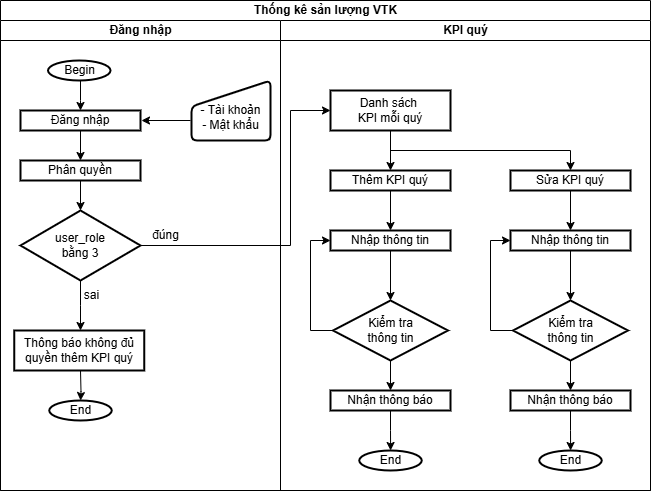

The diagram above was exported from draw.io. Its source (the exported page's mxGraphModel, read from the mxfile embedded in the PNG):
<mxGraphModel dx="1042" dy="543" grid="1" gridSize="10" guides="1" tooltips="1" connect="1" arrows="1" fold="1" page="1" pageScale="1" pageWidth="827" pageHeight="1169" math="0" shadow="0">
  <root>
    <mxCell id="0" />
    <mxCell id="1" parent="0" />
    <mxCell id="SCggi882Kuyaoy7PggEz-1" value="Thống kê sản lượng VTK" style="swimlane;childLayout=stackLayout;resizeParent=1;resizeParentMax=0;startSize=20;html=1;" parent="1" vertex="1">
      <mxGeometry x="90" y="30" width="650" height="490" as="geometry" />
    </mxCell>
    <mxCell id="SCggi882Kuyaoy7PggEz-2" value="Đăng nhập" style="swimlane;startSize=20;html=1;" parent="SCggi882Kuyaoy7PggEz-1" vertex="1">
      <mxGeometry y="20" width="280" height="470" as="geometry" />
    </mxCell>
    <mxCell id="SCggi882Kuyaoy7PggEz-3" value="" style="edgeStyle=orthogonalEdgeStyle;rounded=0;orthogonalLoop=1;jettySize=auto;html=1;" parent="SCggi882Kuyaoy7PggEz-2" source="SCggi882Kuyaoy7PggEz-4" target="SCggi882Kuyaoy7PggEz-6" edge="1">
      <mxGeometry relative="1" as="geometry">
        <Array as="points">
          <mxPoint x="80" y="80" />
          <mxPoint x="80" y="80" />
        </Array>
      </mxGeometry>
    </mxCell>
    <mxCell id="SCggi882Kuyaoy7PggEz-4" value="Begin" style="strokeWidth=2;html=1;shape=mxgraph.flowchart.start_1;whiteSpace=wrap;" parent="SCggi882Kuyaoy7PggEz-2" vertex="1">
      <mxGeometry x="47.5" y="40" width="62.5" height="20" as="geometry" />
    </mxCell>
    <mxCell id="SCggi882Kuyaoy7PggEz-5" value="" style="edgeStyle=orthogonalEdgeStyle;rounded=0;orthogonalLoop=1;jettySize=auto;html=1;" parent="SCggi882Kuyaoy7PggEz-2" source="SCggi882Kuyaoy7PggEz-6" target="SCggi882Kuyaoy7PggEz-8" edge="1">
      <mxGeometry relative="1" as="geometry" />
    </mxCell>
    <mxCell id="SCggi882Kuyaoy7PggEz-6" value="Đăng nhập" style="whiteSpace=wrap;html=1;strokeWidth=2;" parent="SCggi882Kuyaoy7PggEz-2" vertex="1">
      <mxGeometry x="20" y="90" width="120" height="20" as="geometry" />
    </mxCell>
    <mxCell id="SCggi882Kuyaoy7PggEz-7" value="" style="edgeStyle=orthogonalEdgeStyle;rounded=0;orthogonalLoop=1;jettySize=auto;html=1;" parent="SCggi882Kuyaoy7PggEz-2" source="SCggi882Kuyaoy7PggEz-8" target="SCggi882Kuyaoy7PggEz-12" edge="1">
      <mxGeometry relative="1" as="geometry" />
    </mxCell>
    <mxCell id="SCggi882Kuyaoy7PggEz-8" value="Phân quyền" style="whiteSpace=wrap;html=1;strokeWidth=2;" parent="SCggi882Kuyaoy7PggEz-2" vertex="1">
      <mxGeometry x="20" y="140" width="120" height="20" as="geometry" />
    </mxCell>
    <mxCell id="SCggi882Kuyaoy7PggEz-9" value="&lt;div&gt;&lt;br&gt;&lt;/div&gt;&lt;div&gt;- Tài khoản&lt;/div&gt;&lt;div&gt;- Mật khẩu&lt;/div&gt;" style="html=1;strokeWidth=2;shape=manualInput;whiteSpace=wrap;rounded=1;size=26;arcSize=11;" parent="SCggi882Kuyaoy7PggEz-2" vertex="1">
      <mxGeometry x="191" y="60" width="79" height="60" as="geometry" />
    </mxCell>
    <mxCell id="SCggi882Kuyaoy7PggEz-10" value="" style="endArrow=classic;html=1;rounded=0;" parent="SCggi882Kuyaoy7PggEz-2" edge="1">
      <mxGeometry width="50" height="50" relative="1" as="geometry">
        <mxPoint x="189.99999999999955" y="100" as="sourcePoint" />
        <mxPoint x="140.99999999999955" y="100" as="targetPoint" />
      </mxGeometry>
    </mxCell>
    <mxCell id="SCggi882Kuyaoy7PggEz-11" value="" style="edgeStyle=orthogonalEdgeStyle;rounded=0;orthogonalLoop=1;jettySize=auto;html=1;" parent="SCggi882Kuyaoy7PggEz-2" source="SCggi882Kuyaoy7PggEz-12" edge="1">
      <mxGeometry relative="1" as="geometry">
        <mxPoint x="80" y="310" as="targetPoint" />
      </mxGeometry>
    </mxCell>
    <mxCell id="SCggi882Kuyaoy7PggEz-12" value="user_role&lt;div&gt;bằng 3&lt;/div&gt;" style="rhombus;whiteSpace=wrap;html=1;strokeWidth=2;" parent="SCggi882Kuyaoy7PggEz-2" vertex="1">
      <mxGeometry x="20" y="190" width="120" height="70" as="geometry" />
    </mxCell>
    <mxCell id="SCggi882Kuyaoy7PggEz-13" value="" style="edgeStyle=orthogonalEdgeStyle;rounded=0;orthogonalLoop=1;jettySize=auto;html=1;" parent="SCggi882Kuyaoy7PggEz-2" target="SCggi882Kuyaoy7PggEz-16" edge="1">
      <mxGeometry relative="1" as="geometry">
        <mxPoint x="79.99999999999955" y="350" as="sourcePoint" />
      </mxGeometry>
    </mxCell>
    <mxCell id="SCggi882Kuyaoy7PggEz-14" value="Thông báo không đủ quyền thêm KPI quý" style="whiteSpace=wrap;html=1;strokeWidth=2;" parent="SCggi882Kuyaoy7PggEz-2" vertex="1">
      <mxGeometry x="13.75" y="310" width="130" height="40" as="geometry" />
    </mxCell>
    <mxCell id="SCggi882Kuyaoy7PggEz-15" value="sai" style="text;html=1;align=center;verticalAlign=middle;resizable=0;points=[];autosize=1;strokeColor=none;fillColor=none;" parent="SCggi882Kuyaoy7PggEz-2" vertex="1">
      <mxGeometry x="71.24999999999955" y="260" width="40" height="30" as="geometry" />
    </mxCell>
    <mxCell id="SCggi882Kuyaoy7PggEz-16" value="End" style="strokeWidth=2;html=1;shape=mxgraph.flowchart.start_1;whiteSpace=wrap;" parent="SCggi882Kuyaoy7PggEz-2" vertex="1">
      <mxGeometry x="48.75" y="380" width="62.5" height="20" as="geometry" />
    </mxCell>
    <mxCell id="SCggi882Kuyaoy7PggEz-34" value="đúng" style="text;html=1;align=center;verticalAlign=middle;resizable=0;points=[];autosize=1;strokeColor=none;fillColor=none;" parent="SCggi882Kuyaoy7PggEz-2" vertex="1">
      <mxGeometry x="139.99999999999955" y="200" width="50" height="30" as="geometry" />
    </mxCell>
    <mxCell id="SCggi882Kuyaoy7PggEz-17" value="" style="edgeStyle=orthogonalEdgeStyle;rounded=0;orthogonalLoop=1;jettySize=auto;html=1;entryX=0;entryY=0.5;entryDx=0;entryDy=0;" parent="SCggi882Kuyaoy7PggEz-1" source="SCggi882Kuyaoy7PggEz-12" target="SCggi882Kuyaoy7PggEz-20" edge="1">
      <mxGeometry relative="1" as="geometry">
        <Array as="points">
          <mxPoint x="290" y="245" />
          <mxPoint x="290" y="110" />
        </Array>
      </mxGeometry>
    </mxCell>
    <mxCell id="SCggi882Kuyaoy7PggEz-18" value="KPI quý" style="swimlane;startSize=20;html=1;" parent="SCggi882Kuyaoy7PggEz-1" vertex="1">
      <mxGeometry x="280" y="20" width="370" height="470" as="geometry" />
    </mxCell>
    <mxCell id="SCggi882Kuyaoy7PggEz-38" value="" style="edgeStyle=orthogonalEdgeStyle;rounded=0;orthogonalLoop=1;jettySize=auto;html=1;" parent="SCggi882Kuyaoy7PggEz-18" source="SCggi882Kuyaoy7PggEz-20" target="SCggi882Kuyaoy7PggEz-37" edge="1">
      <mxGeometry relative="1" as="geometry" />
    </mxCell>
    <mxCell id="JqThm0R9zQ32CofnBNm5-11" style="edgeStyle=orthogonalEdgeStyle;rounded=0;orthogonalLoop=1;jettySize=auto;html=1;entryX=0.5;entryY=0;entryDx=0;entryDy=0;exitX=0.5;exitY=1;exitDx=0;exitDy=0;" parent="SCggi882Kuyaoy7PggEz-18" source="SCggi882Kuyaoy7PggEz-20" target="JqThm0R9zQ32CofnBNm5-2" edge="1">
      <mxGeometry relative="1" as="geometry" />
    </mxCell>
    <mxCell id="SCggi882Kuyaoy7PggEz-20" value="Danh sách&amp;nbsp;&lt;div&gt;KPI mỗi quý&lt;/div&gt;" style="whiteSpace=wrap;html=1;strokeWidth=2;" parent="SCggi882Kuyaoy7PggEz-18" vertex="1">
      <mxGeometry x="50" y="70" width="120" height="40" as="geometry" />
    </mxCell>
    <mxCell id="SCggi882Kuyaoy7PggEz-40" value="" style="edgeStyle=orthogonalEdgeStyle;rounded=0;orthogonalLoop=1;jettySize=auto;html=1;" parent="SCggi882Kuyaoy7PggEz-18" source="SCggi882Kuyaoy7PggEz-37" target="SCggi882Kuyaoy7PggEz-39" edge="1">
      <mxGeometry relative="1" as="geometry" />
    </mxCell>
    <mxCell id="SCggi882Kuyaoy7PggEz-37" value="Thêm KPI quý" style="whiteSpace=wrap;html=1;strokeWidth=2;" parent="SCggi882Kuyaoy7PggEz-18" vertex="1">
      <mxGeometry x="50" y="150" width="120" height="20" as="geometry" />
    </mxCell>
    <mxCell id="SCggi882Kuyaoy7PggEz-42" value="" style="edgeStyle=orthogonalEdgeStyle;rounded=0;orthogonalLoop=1;jettySize=auto;html=1;" parent="SCggi882Kuyaoy7PggEz-18" source="SCggi882Kuyaoy7PggEz-39" target="SCggi882Kuyaoy7PggEz-41" edge="1">
      <mxGeometry relative="1" as="geometry" />
    </mxCell>
    <mxCell id="SCggi882Kuyaoy7PggEz-39" value="Nhập thông tin" style="whiteSpace=wrap;html=1;strokeWidth=2;" parent="SCggi882Kuyaoy7PggEz-18" vertex="1">
      <mxGeometry x="50" y="210" width="120" height="20" as="geometry" />
    </mxCell>
    <mxCell id="SCggi882Kuyaoy7PggEz-43" style="edgeStyle=orthogonalEdgeStyle;rounded=0;orthogonalLoop=1;jettySize=auto;html=1;entryX=0;entryY=0.5;entryDx=0;entryDy=0;exitX=0;exitY=0.5;exitDx=0;exitDy=0;" parent="SCggi882Kuyaoy7PggEz-18" source="SCggi882Kuyaoy7PggEz-41" target="SCggi882Kuyaoy7PggEz-39" edge="1">
      <mxGeometry relative="1" as="geometry">
        <mxPoint x="9.999999999999545" y="290" as="targetPoint" />
      </mxGeometry>
    </mxCell>
    <mxCell id="SCggi882Kuyaoy7PggEz-47" value="" style="edgeStyle=orthogonalEdgeStyle;rounded=0;orthogonalLoop=1;jettySize=auto;html=1;" parent="SCggi882Kuyaoy7PggEz-18" source="SCggi882Kuyaoy7PggEz-41" target="SCggi882Kuyaoy7PggEz-46" edge="1">
      <mxGeometry relative="1" as="geometry" />
    </mxCell>
    <mxCell id="SCggi882Kuyaoy7PggEz-41" value="Kiểm tra&lt;div&gt;thông tin&lt;/div&gt;" style="rhombus;whiteSpace=wrap;html=1;strokeWidth=2;" parent="SCggi882Kuyaoy7PggEz-18" vertex="1">
      <mxGeometry x="52.5" y="280" width="115" height="60" as="geometry" />
    </mxCell>
    <mxCell id="SCggi882Kuyaoy7PggEz-49" value="" style="edgeStyle=orthogonalEdgeStyle;rounded=0;orthogonalLoop=1;jettySize=auto;html=1;" parent="SCggi882Kuyaoy7PggEz-18" source="SCggi882Kuyaoy7PggEz-46" target="SCggi882Kuyaoy7PggEz-48" edge="1">
      <mxGeometry relative="1" as="geometry" />
    </mxCell>
    <mxCell id="SCggi882Kuyaoy7PggEz-46" value="Nhận thông báo" style="whiteSpace=wrap;html=1;strokeWidth=2;" parent="SCggi882Kuyaoy7PggEz-18" vertex="1">
      <mxGeometry x="50" y="370" width="120" height="20" as="geometry" />
    </mxCell>
    <mxCell id="SCggi882Kuyaoy7PggEz-48" value="End" style="strokeWidth=2;html=1;shape=mxgraph.flowchart.start_1;whiteSpace=wrap;" parent="SCggi882Kuyaoy7PggEz-18" vertex="1">
      <mxGeometry x="78.75" y="430" width="62.5" height="20" as="geometry" />
    </mxCell>
    <mxCell id="JqThm0R9zQ32CofnBNm5-1" value="" style="edgeStyle=orthogonalEdgeStyle;rounded=0;orthogonalLoop=1;jettySize=auto;html=1;" parent="SCggi882Kuyaoy7PggEz-18" source="JqThm0R9zQ32CofnBNm5-2" target="JqThm0R9zQ32CofnBNm5-4" edge="1">
      <mxGeometry relative="1" as="geometry" />
    </mxCell>
    <mxCell id="JqThm0R9zQ32CofnBNm5-2" value="Sửa KPI quý" style="whiteSpace=wrap;html=1;strokeWidth=2;" parent="SCggi882Kuyaoy7PggEz-18" vertex="1">
      <mxGeometry x="230" y="150" width="120" height="20" as="geometry" />
    </mxCell>
    <mxCell id="JqThm0R9zQ32CofnBNm5-3" value="" style="edgeStyle=orthogonalEdgeStyle;rounded=0;orthogonalLoop=1;jettySize=auto;html=1;" parent="SCggi882Kuyaoy7PggEz-18" source="JqThm0R9zQ32CofnBNm5-4" target="JqThm0R9zQ32CofnBNm5-7" edge="1">
      <mxGeometry relative="1" as="geometry" />
    </mxCell>
    <mxCell id="JqThm0R9zQ32CofnBNm5-4" value="Nhập thông tin" style="whiteSpace=wrap;html=1;strokeWidth=2;" parent="SCggi882Kuyaoy7PggEz-18" vertex="1">
      <mxGeometry x="230" y="210" width="120" height="20" as="geometry" />
    </mxCell>
    <mxCell id="JqThm0R9zQ32CofnBNm5-5" style="edgeStyle=orthogonalEdgeStyle;rounded=0;orthogonalLoop=1;jettySize=auto;html=1;entryX=0;entryY=0.5;entryDx=0;entryDy=0;exitX=0;exitY=0.5;exitDx=0;exitDy=0;" parent="SCggi882Kuyaoy7PggEz-18" source="JqThm0R9zQ32CofnBNm5-7" target="JqThm0R9zQ32CofnBNm5-4" edge="1">
      <mxGeometry relative="1" as="geometry">
        <mxPoint x="189.99999999999955" y="290" as="targetPoint" />
      </mxGeometry>
    </mxCell>
    <mxCell id="JqThm0R9zQ32CofnBNm5-6" value="" style="edgeStyle=orthogonalEdgeStyle;rounded=0;orthogonalLoop=1;jettySize=auto;html=1;" parent="SCggi882Kuyaoy7PggEz-18" source="JqThm0R9zQ32CofnBNm5-7" target="JqThm0R9zQ32CofnBNm5-9" edge="1">
      <mxGeometry relative="1" as="geometry" />
    </mxCell>
    <mxCell id="JqThm0R9zQ32CofnBNm5-7" value="Kiểm tra&lt;div&gt;thông tin&lt;/div&gt;" style="rhombus;whiteSpace=wrap;html=1;strokeWidth=2;" parent="SCggi882Kuyaoy7PggEz-18" vertex="1">
      <mxGeometry x="232.5" y="280" width="115" height="60" as="geometry" />
    </mxCell>
    <mxCell id="JqThm0R9zQ32CofnBNm5-8" value="" style="edgeStyle=orthogonalEdgeStyle;rounded=0;orthogonalLoop=1;jettySize=auto;html=1;" parent="SCggi882Kuyaoy7PggEz-18" source="JqThm0R9zQ32CofnBNm5-9" target="JqThm0R9zQ32CofnBNm5-10" edge="1">
      <mxGeometry relative="1" as="geometry" />
    </mxCell>
    <mxCell id="JqThm0R9zQ32CofnBNm5-9" value="Nhận thông báo" style="whiteSpace=wrap;html=1;strokeWidth=2;" parent="SCggi882Kuyaoy7PggEz-18" vertex="1">
      <mxGeometry x="230" y="370" width="120" height="20" as="geometry" />
    </mxCell>
    <mxCell id="JqThm0R9zQ32CofnBNm5-10" value="End" style="strokeWidth=2;html=1;shape=mxgraph.flowchart.start_1;whiteSpace=wrap;" parent="SCggi882Kuyaoy7PggEz-18" vertex="1">
      <mxGeometry x="258.75" y="430" width="62.5" height="20" as="geometry" />
    </mxCell>
  </root>
</mxGraphModel>